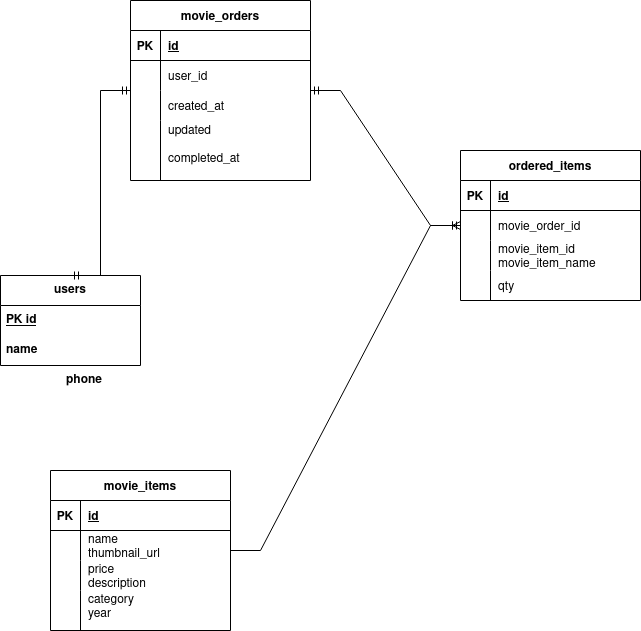

The diagram above was exported from draw.io. Its source (the exported page's mxGraphModel, read from the mxfile embedded in the PNG):
<mxGraphModel dx="1360" dy="751" grid="1" gridSize="10" guides="1" tooltips="1" connect="1" arrows="1" fold="1" page="1" pageScale="1" pageWidth="850" pageHeight="1100" math="0" shadow="0">
  <root>
    <mxCell id="0" />
    <mxCell id="1" parent="0" />
    <mxCell id="amICLP1QWZQTtPamfAEy-12" value="&lt;b&gt;users&lt;/b&gt;" style="swimlane;fontStyle=0;childLayout=stackLayout;horizontal=1;startSize=30;horizontalStack=0;resizeParent=1;resizeParentMax=0;resizeLast=0;collapsible=1;marginBottom=0;whiteSpace=wrap;html=1;" vertex="1" parent="1">
      <mxGeometry x="70" y="445" width="140" height="90" as="geometry">
        <mxRectangle x="130" y="430" width="70" height="30" as="alternateBounds" />
      </mxGeometry>
    </mxCell>
    <mxCell id="amICLP1QWZQTtPamfAEy-13" value="&lt;u&gt;&lt;b&gt;PK id&lt;/b&gt;&lt;/u&gt;" style="text;strokeColor=none;fillColor=none;align=left;verticalAlign=middle;spacingLeft=4;spacingRight=4;overflow=hidden;points=[[0,0.5],[1,0.5]];portConstraint=eastwest;rotatable=0;whiteSpace=wrap;html=1;" vertex="1" parent="amICLP1QWZQTtPamfAEy-12">
      <mxGeometry y="30" width="140" height="30" as="geometry" />
    </mxCell>
    <mxCell id="amICLP1QWZQTtPamfAEy-14" value="&lt;b&gt;name&lt;/b&gt;" style="text;strokeColor=none;fillColor=none;align=left;verticalAlign=middle;spacingLeft=4;spacingRight=4;overflow=hidden;points=[[0,0.5],[1,0.5]];portConstraint=eastwest;rotatable=0;whiteSpace=wrap;html=1;" vertex="1" parent="amICLP1QWZQTtPamfAEy-12">
      <mxGeometry y="60" width="140" height="30" as="geometry" />
    </mxCell>
    <mxCell id="amICLP1QWZQTtPamfAEy-22" value="movie_orders" style="shape=table;startSize=30;container=1;collapsible=1;childLayout=tableLayout;fixedRows=1;rowLines=0;fontStyle=1;align=center;resizeLast=1;" vertex="1" parent="1">
      <mxGeometry x="200" y="170" width="180" height="180" as="geometry" />
    </mxCell>
    <mxCell id="amICLP1QWZQTtPamfAEy-23" value="" style="shape=tableRow;horizontal=0;startSize=0;swimlaneHead=0;swimlaneBody=0;fillColor=none;collapsible=0;dropTarget=0;points=[[0,0.5],[1,0.5]];portConstraint=eastwest;top=0;left=0;right=0;bottom=1;" vertex="1" parent="amICLP1QWZQTtPamfAEy-22">
      <mxGeometry y="30" width="180" height="30" as="geometry" />
    </mxCell>
    <mxCell id="amICLP1QWZQTtPamfAEy-24" value="PK" style="shape=partialRectangle;connectable=0;fillColor=none;top=0;left=0;bottom=0;right=0;fontStyle=1;overflow=hidden;" vertex="1" parent="amICLP1QWZQTtPamfAEy-23">
      <mxGeometry width="30" height="30" as="geometry">
        <mxRectangle width="30" height="30" as="alternateBounds" />
      </mxGeometry>
    </mxCell>
    <mxCell id="amICLP1QWZQTtPamfAEy-25" value="id" style="shape=partialRectangle;connectable=0;fillColor=none;top=0;left=0;bottom=0;right=0;align=left;spacingLeft=6;fontStyle=5;overflow=hidden;" vertex="1" parent="amICLP1QWZQTtPamfAEy-23">
      <mxGeometry x="30" width="150" height="30" as="geometry">
        <mxRectangle width="150" height="30" as="alternateBounds" />
      </mxGeometry>
    </mxCell>
    <mxCell id="amICLP1QWZQTtPamfAEy-26" value="" style="shape=tableRow;horizontal=0;startSize=0;swimlaneHead=0;swimlaneBody=0;fillColor=none;collapsible=0;dropTarget=0;points=[[0,0.5],[1,0.5]];portConstraint=eastwest;top=0;left=0;right=0;bottom=0;" vertex="1" parent="amICLP1QWZQTtPamfAEy-22">
      <mxGeometry y="60" width="180" height="30" as="geometry" />
    </mxCell>
    <mxCell id="amICLP1QWZQTtPamfAEy-27" value="" style="shape=partialRectangle;connectable=0;fillColor=none;top=0;left=0;bottom=0;right=0;editable=1;overflow=hidden;" vertex="1" parent="amICLP1QWZQTtPamfAEy-26">
      <mxGeometry width="30" height="30" as="geometry">
        <mxRectangle width="30" height="30" as="alternateBounds" />
      </mxGeometry>
    </mxCell>
    <mxCell id="amICLP1QWZQTtPamfAEy-28" value="user_id" style="shape=partialRectangle;connectable=0;fillColor=none;top=0;left=0;bottom=0;right=0;align=left;spacingLeft=6;overflow=hidden;" vertex="1" parent="amICLP1QWZQTtPamfAEy-26">
      <mxGeometry x="30" width="150" height="30" as="geometry">
        <mxRectangle width="150" height="30" as="alternateBounds" />
      </mxGeometry>
    </mxCell>
    <mxCell id="amICLP1QWZQTtPamfAEy-29" value="" style="shape=tableRow;horizontal=0;startSize=0;swimlaneHead=0;swimlaneBody=0;fillColor=none;collapsible=0;dropTarget=0;points=[[0,0.5],[1,0.5]];portConstraint=eastwest;top=0;left=0;right=0;bottom=0;" vertex="1" parent="amICLP1QWZQTtPamfAEy-22">
      <mxGeometry y="90" width="180" height="30" as="geometry" />
    </mxCell>
    <mxCell id="amICLP1QWZQTtPamfAEy-30" value="" style="shape=partialRectangle;connectable=0;fillColor=none;top=0;left=0;bottom=0;right=0;editable=1;overflow=hidden;" vertex="1" parent="amICLP1QWZQTtPamfAEy-29">
      <mxGeometry width="30" height="30" as="geometry">
        <mxRectangle width="30" height="30" as="alternateBounds" />
      </mxGeometry>
    </mxCell>
    <mxCell id="amICLP1QWZQTtPamfAEy-31" value="created_at" style="shape=partialRectangle;connectable=0;fillColor=none;top=0;left=0;bottom=0;right=0;align=left;spacingLeft=6;overflow=hidden;" vertex="1" parent="amICLP1QWZQTtPamfAEy-29">
      <mxGeometry x="30" width="150" height="30" as="geometry">
        <mxRectangle width="150" height="30" as="alternateBounds" />
      </mxGeometry>
    </mxCell>
    <mxCell id="amICLP1QWZQTtPamfAEy-32" value="" style="shape=tableRow;horizontal=0;startSize=0;swimlaneHead=0;swimlaneBody=0;fillColor=none;collapsible=0;dropTarget=0;points=[[0,0.5],[1,0.5]];portConstraint=eastwest;top=0;left=0;right=0;bottom=0;" vertex="1" parent="amICLP1QWZQTtPamfAEy-22">
      <mxGeometry y="120" width="180" height="60" as="geometry" />
    </mxCell>
    <mxCell id="amICLP1QWZQTtPamfAEy-33" value="" style="shape=partialRectangle;connectable=0;fillColor=none;top=0;left=0;bottom=0;right=0;editable=1;overflow=hidden;" vertex="1" parent="amICLP1QWZQTtPamfAEy-32">
      <mxGeometry width="30" height="60" as="geometry">
        <mxRectangle width="30" height="60" as="alternateBounds" />
      </mxGeometry>
    </mxCell>
    <mxCell id="amICLP1QWZQTtPamfAEy-34" value="updated                            &#10;&#10;completed_at&#10;" style="shape=partialRectangle;connectable=0;fillColor=none;top=0;left=0;bottom=0;right=0;align=left;spacingLeft=6;overflow=hidden;" vertex="1" parent="amICLP1QWZQTtPamfAEy-32">
      <mxGeometry x="30" width="150" height="60" as="geometry">
        <mxRectangle width="150" height="60" as="alternateBounds" />
      </mxGeometry>
    </mxCell>
    <mxCell id="amICLP1QWZQTtPamfAEy-36" value="movie_items" style="shape=table;startSize=30;container=1;collapsible=1;childLayout=tableLayout;fixedRows=1;rowLines=0;fontStyle=1;align=center;resizeLast=1;" vertex="1" parent="1">
      <mxGeometry x="120" y="640" width="180" height="160" as="geometry" />
    </mxCell>
    <mxCell id="amICLP1QWZQTtPamfAEy-37" value="" style="shape=tableRow;horizontal=0;startSize=0;swimlaneHead=0;swimlaneBody=0;fillColor=none;collapsible=0;dropTarget=0;points=[[0,0.5],[1,0.5]];portConstraint=eastwest;top=0;left=0;right=0;bottom=1;" vertex="1" parent="amICLP1QWZQTtPamfAEy-36">
      <mxGeometry y="30" width="180" height="30" as="geometry" />
    </mxCell>
    <mxCell id="amICLP1QWZQTtPamfAEy-38" value="PK" style="shape=partialRectangle;connectable=0;fillColor=none;top=0;left=0;bottom=0;right=0;fontStyle=1;overflow=hidden;" vertex="1" parent="amICLP1QWZQTtPamfAEy-37">
      <mxGeometry width="30" height="30" as="geometry">
        <mxRectangle width="30" height="30" as="alternateBounds" />
      </mxGeometry>
    </mxCell>
    <mxCell id="amICLP1QWZQTtPamfAEy-39" value="id" style="shape=partialRectangle;connectable=0;fillColor=none;top=0;left=0;bottom=0;right=0;align=left;spacingLeft=6;fontStyle=5;overflow=hidden;" vertex="1" parent="amICLP1QWZQTtPamfAEy-37">
      <mxGeometry x="30" width="150" height="30" as="geometry">
        <mxRectangle width="150" height="30" as="alternateBounds" />
      </mxGeometry>
    </mxCell>
    <mxCell id="amICLP1QWZQTtPamfAEy-40" value="" style="shape=tableRow;horizontal=0;startSize=0;swimlaneHead=0;swimlaneBody=0;fillColor=none;collapsible=0;dropTarget=0;points=[[0,0.5],[1,0.5]];portConstraint=eastwest;top=0;left=0;right=0;bottom=0;" vertex="1" parent="amICLP1QWZQTtPamfAEy-36">
      <mxGeometry y="60" width="180" height="30" as="geometry" />
    </mxCell>
    <mxCell id="amICLP1QWZQTtPamfAEy-41" value="" style="shape=partialRectangle;connectable=0;fillColor=none;top=0;left=0;bottom=0;right=0;editable=1;overflow=hidden;" vertex="1" parent="amICLP1QWZQTtPamfAEy-40">
      <mxGeometry width="30" height="30" as="geometry">
        <mxRectangle width="30" height="30" as="alternateBounds" />
      </mxGeometry>
    </mxCell>
    <mxCell id="amICLP1QWZQTtPamfAEy-42" value="name&#10;thumbnail_url&#10;" style="shape=partialRectangle;connectable=0;fillColor=none;top=0;left=0;bottom=0;right=0;align=left;spacingLeft=6;overflow=hidden;" vertex="1" parent="amICLP1QWZQTtPamfAEy-40">
      <mxGeometry x="30" width="150" height="30" as="geometry">
        <mxRectangle width="150" height="30" as="alternateBounds" />
      </mxGeometry>
    </mxCell>
    <mxCell id="amICLP1QWZQTtPamfAEy-43" value="" style="shape=tableRow;horizontal=0;startSize=0;swimlaneHead=0;swimlaneBody=0;fillColor=none;collapsible=0;dropTarget=0;points=[[0,0.5],[1,0.5]];portConstraint=eastwest;top=0;left=0;right=0;bottom=0;" vertex="1" parent="amICLP1QWZQTtPamfAEy-36">
      <mxGeometry y="90" width="180" height="30" as="geometry" />
    </mxCell>
    <mxCell id="amICLP1QWZQTtPamfAEy-44" value="" style="shape=partialRectangle;connectable=0;fillColor=none;top=0;left=0;bottom=0;right=0;editable=1;overflow=hidden;" vertex="1" parent="amICLP1QWZQTtPamfAEy-43">
      <mxGeometry width="30" height="30" as="geometry">
        <mxRectangle width="30" height="30" as="alternateBounds" />
      </mxGeometry>
    </mxCell>
    <mxCell id="amICLP1QWZQTtPamfAEy-45" value="price&#10;description&#10;" style="shape=partialRectangle;connectable=0;fillColor=none;top=0;left=0;bottom=0;right=0;align=left;spacingLeft=6;overflow=hidden;" vertex="1" parent="amICLP1QWZQTtPamfAEy-43">
      <mxGeometry x="30" width="150" height="30" as="geometry">
        <mxRectangle width="150" height="30" as="alternateBounds" />
      </mxGeometry>
    </mxCell>
    <mxCell id="amICLP1QWZQTtPamfAEy-46" value="" style="shape=tableRow;horizontal=0;startSize=0;swimlaneHead=0;swimlaneBody=0;fillColor=none;collapsible=0;dropTarget=0;points=[[0,0.5],[1,0.5]];portConstraint=eastwest;top=0;left=0;right=0;bottom=0;" vertex="1" parent="amICLP1QWZQTtPamfAEy-36">
      <mxGeometry y="120" width="180" height="40" as="geometry" />
    </mxCell>
    <mxCell id="amICLP1QWZQTtPamfAEy-47" value="" style="shape=partialRectangle;connectable=0;fillColor=none;top=0;left=0;bottom=0;right=0;editable=1;overflow=hidden;" vertex="1" parent="amICLP1QWZQTtPamfAEy-46">
      <mxGeometry width="30" height="40" as="geometry">
        <mxRectangle width="30" height="40" as="alternateBounds" />
      </mxGeometry>
    </mxCell>
    <mxCell id="amICLP1QWZQTtPamfAEy-48" value="category&#10;year&#10;" style="shape=partialRectangle;connectable=0;fillColor=none;top=0;left=0;bottom=0;right=0;align=left;spacingLeft=6;overflow=hidden;" vertex="1" parent="amICLP1QWZQTtPamfAEy-46">
      <mxGeometry x="30" width="150" height="40" as="geometry">
        <mxRectangle width="150" height="40" as="alternateBounds" />
      </mxGeometry>
    </mxCell>
    <mxCell id="amICLP1QWZQTtPamfAEy-49" value="ordered_items" style="shape=table;startSize=30;container=1;collapsible=1;childLayout=tableLayout;fixedRows=1;rowLines=0;fontStyle=1;align=center;resizeLast=1;" vertex="1" parent="1">
      <mxGeometry x="530" y="320" width="180" height="150" as="geometry" />
    </mxCell>
    <mxCell id="amICLP1QWZQTtPamfAEy-50" value="" style="shape=tableRow;horizontal=0;startSize=0;swimlaneHead=0;swimlaneBody=0;fillColor=none;collapsible=0;dropTarget=0;points=[[0,0.5],[1,0.5]];portConstraint=eastwest;top=0;left=0;right=0;bottom=1;" vertex="1" parent="amICLP1QWZQTtPamfAEy-49">
      <mxGeometry y="30" width="180" height="30" as="geometry" />
    </mxCell>
    <mxCell id="amICLP1QWZQTtPamfAEy-51" value="PK" style="shape=partialRectangle;connectable=0;fillColor=none;top=0;left=0;bottom=0;right=0;fontStyle=1;overflow=hidden;" vertex="1" parent="amICLP1QWZQTtPamfAEy-50">
      <mxGeometry width="30" height="30" as="geometry">
        <mxRectangle width="30" height="30" as="alternateBounds" />
      </mxGeometry>
    </mxCell>
    <mxCell id="amICLP1QWZQTtPamfAEy-52" value="id" style="shape=partialRectangle;connectable=0;fillColor=none;top=0;left=0;bottom=0;right=0;align=left;spacingLeft=6;fontStyle=5;overflow=hidden;" vertex="1" parent="amICLP1QWZQTtPamfAEy-50">
      <mxGeometry x="30" width="150" height="30" as="geometry">
        <mxRectangle width="150" height="30" as="alternateBounds" />
      </mxGeometry>
    </mxCell>
    <mxCell id="amICLP1QWZQTtPamfAEy-53" value="" style="shape=tableRow;horizontal=0;startSize=0;swimlaneHead=0;swimlaneBody=0;fillColor=none;collapsible=0;dropTarget=0;points=[[0,0.5],[1,0.5]];portConstraint=eastwest;top=0;left=0;right=0;bottom=0;" vertex="1" parent="amICLP1QWZQTtPamfAEy-49">
      <mxGeometry y="60" width="180" height="30" as="geometry" />
    </mxCell>
    <mxCell id="amICLP1QWZQTtPamfAEy-54" value="" style="shape=partialRectangle;connectable=0;fillColor=none;top=0;left=0;bottom=0;right=0;editable=1;overflow=hidden;" vertex="1" parent="amICLP1QWZQTtPamfAEy-53">
      <mxGeometry width="30" height="30" as="geometry">
        <mxRectangle width="30" height="30" as="alternateBounds" />
      </mxGeometry>
    </mxCell>
    <mxCell id="amICLP1QWZQTtPamfAEy-55" value="movie_order_id" style="shape=partialRectangle;connectable=0;fillColor=none;top=0;left=0;bottom=0;right=0;align=left;spacingLeft=6;overflow=hidden;" vertex="1" parent="amICLP1QWZQTtPamfAEy-53">
      <mxGeometry x="30" width="150" height="30" as="geometry">
        <mxRectangle width="150" height="30" as="alternateBounds" />
      </mxGeometry>
    </mxCell>
    <mxCell id="amICLP1QWZQTtPamfAEy-56" value="" style="shape=tableRow;horizontal=0;startSize=0;swimlaneHead=0;swimlaneBody=0;fillColor=none;collapsible=0;dropTarget=0;points=[[0,0.5],[1,0.5]];portConstraint=eastwest;top=0;left=0;right=0;bottom=0;" vertex="1" parent="amICLP1QWZQTtPamfAEy-49">
      <mxGeometry y="90" width="180" height="30" as="geometry" />
    </mxCell>
    <mxCell id="amICLP1QWZQTtPamfAEy-57" value="" style="shape=partialRectangle;connectable=0;fillColor=none;top=0;left=0;bottom=0;right=0;editable=1;overflow=hidden;" vertex="1" parent="amICLP1QWZQTtPamfAEy-56">
      <mxGeometry width="30" height="30" as="geometry">
        <mxRectangle width="30" height="30" as="alternateBounds" />
      </mxGeometry>
    </mxCell>
    <mxCell id="amICLP1QWZQTtPamfAEy-58" value="movie_item_id&#10;movie_item_name&#10;" style="shape=partialRectangle;connectable=0;fillColor=none;top=0;left=0;bottom=0;right=0;align=left;spacingLeft=6;overflow=hidden;" vertex="1" parent="amICLP1QWZQTtPamfAEy-56">
      <mxGeometry x="30" width="150" height="30" as="geometry">
        <mxRectangle width="150" height="30" as="alternateBounds" />
      </mxGeometry>
    </mxCell>
    <mxCell id="amICLP1QWZQTtPamfAEy-59" value="" style="shape=tableRow;horizontal=0;startSize=0;swimlaneHead=0;swimlaneBody=0;fillColor=none;collapsible=0;dropTarget=0;points=[[0,0.5],[1,0.5]];portConstraint=eastwest;top=0;left=0;right=0;bottom=0;" vertex="1" parent="amICLP1QWZQTtPamfAEy-49">
      <mxGeometry y="120" width="180" height="30" as="geometry" />
    </mxCell>
    <mxCell id="amICLP1QWZQTtPamfAEy-60" value="" style="shape=partialRectangle;connectable=0;fillColor=none;top=0;left=0;bottom=0;right=0;editable=1;overflow=hidden;" vertex="1" parent="amICLP1QWZQTtPamfAEy-59">
      <mxGeometry width="30" height="30" as="geometry">
        <mxRectangle width="30" height="30" as="alternateBounds" />
      </mxGeometry>
    </mxCell>
    <mxCell id="amICLP1QWZQTtPamfAEy-61" value="qty" style="shape=partialRectangle;connectable=0;fillColor=none;top=0;left=0;bottom=0;right=0;align=left;spacingLeft=6;overflow=hidden;" vertex="1" parent="amICLP1QWZQTtPamfAEy-59">
      <mxGeometry x="30" width="150" height="30" as="geometry">
        <mxRectangle width="150" height="30" as="alternateBounds" />
      </mxGeometry>
    </mxCell>
    <mxCell id="amICLP1QWZQTtPamfAEy-15" value="&lt;b&gt;phone&lt;/b&gt;" style="text;strokeColor=none;fillColor=none;align=left;verticalAlign=middle;spacingLeft=4;spacingRight=4;overflow=hidden;points=[[0,0.5],[1,0.5]];portConstraint=eastwest;rotatable=0;whiteSpace=wrap;html=1;" vertex="1" parent="1">
      <mxGeometry x="130" y="535" width="140" height="30" as="geometry" />
    </mxCell>
    <mxCell id="amICLP1QWZQTtPamfAEy-68" value="" style="edgeStyle=entityRelationEdgeStyle;fontSize=12;html=1;endArrow=ERmandOne;startArrow=ERmandOne;rounded=0;exitX=0.5;exitY=0;exitDx=0;exitDy=0;" edge="1" parent="1" source="amICLP1QWZQTtPamfAEy-12" target="amICLP1QWZQTtPamfAEy-22">
      <mxGeometry width="100" height="100" relative="1" as="geometry">
        <mxPoint x="180" y="500" as="sourcePoint" />
        <mxPoint x="280" y="400" as="targetPoint" />
      </mxGeometry>
    </mxCell>
    <mxCell id="amICLP1QWZQTtPamfAEy-69" value="" style="edgeStyle=entityRelationEdgeStyle;fontSize=12;html=1;endArrow=ERmandOne;startArrow=ERmandOne;rounded=0;" edge="1" parent="1" source="amICLP1QWZQTtPamfAEy-22" target="amICLP1QWZQTtPamfAEy-49">
      <mxGeometry width="100" height="100" relative="1" as="geometry">
        <mxPoint x="510" y="580" as="sourcePoint" />
        <mxPoint x="610" y="480" as="targetPoint" />
      </mxGeometry>
    </mxCell>
    <mxCell id="amICLP1QWZQTtPamfAEy-70" value="" style="edgeStyle=entityRelationEdgeStyle;fontSize=12;html=1;endArrow=ERoneToMany;rounded=0;" edge="1" parent="1" source="amICLP1QWZQTtPamfAEy-36" target="amICLP1QWZQTtPamfAEy-49">
      <mxGeometry width="100" height="100" relative="1" as="geometry">
        <mxPoint x="350" y="720" as="sourcePoint" />
        <mxPoint x="450" y="620" as="targetPoint" />
      </mxGeometry>
    </mxCell>
  </root>
</mxGraphModel>